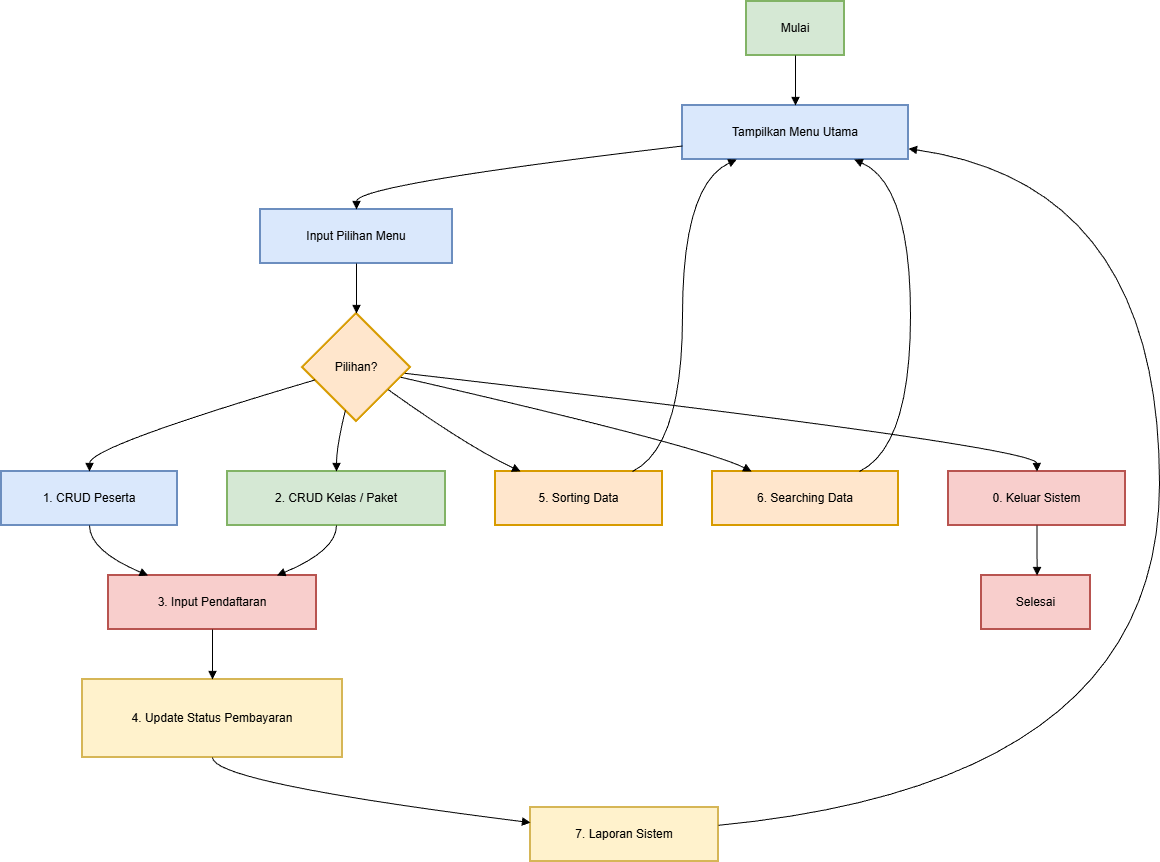

The diagram above was exported from draw.io. Its source (the exported page's mxGraphModel, read from the mxfile embedded in the PNG):
<mxGraphModel dx="1426" dy="785" grid="1" gridSize="10" guides="1" tooltips="1" connect="1" arrows="1" fold="1" page="1" pageScale="1" pageWidth="827" pageHeight="1169" math="0" shadow="0">
  <root>
    <mxCell id="0" />
    <mxCell id="1" parent="0" />
    <mxCell id="qxTaf4Vr3ZxtCJW10N9s-1" parent="1" style="whiteSpace=wrap;strokeWidth=2;fillColor=#d5e8d4;strokeColor=#82b366;" value="Mulai" vertex="1">
      <mxGeometry height="54" width="98" x="765" y="20" as="geometry" />
    </mxCell>
    <mxCell id="qxTaf4Vr3ZxtCJW10N9s-2" parent="1" style="whiteSpace=wrap;strokeWidth=2;fillColor=#dae8fc;strokeColor=#6c8ebf;" value="Tampilkan Menu Utama" vertex="1">
      <mxGeometry height="54" width="226" x="701" y="124" as="geometry" />
    </mxCell>
    <mxCell id="qxTaf4Vr3ZxtCJW10N9s-3" parent="1" style="whiteSpace=wrap;strokeWidth=2;fillColor=#dae8fc;strokeColor=#6c8ebf;" value="Input Pilihan Menu" vertex="1">
      <mxGeometry height="54" width="192" x="279" y="228" as="geometry" />
    </mxCell>
    <mxCell id="qxTaf4Vr3ZxtCJW10N9s-4" parent="1" style="rhombus;strokeWidth=2;whiteSpace=wrap;fillColor=#ffe6cc;strokeColor=#d79b00;" value="Pilihan?" vertex="1">
      <mxGeometry height="108" width="108" x="321" y="332" as="geometry" />
    </mxCell>
    <mxCell id="qxTaf4Vr3ZxtCJW10N9s-5" parent="1" style="whiteSpace=wrap;strokeWidth=2;fillColor=#dae8fc;strokeColor=#6c8ebf;" value="1. CRUD Peserta" vertex="1">
      <mxGeometry height="54" width="176" x="20" y="490" as="geometry" />
    </mxCell>
    <mxCell id="qxTaf4Vr3ZxtCJW10N9s-6" parent="1" style="whiteSpace=wrap;strokeWidth=2;fillColor=#f8cecc;strokeColor=#b85450;" value="3. Input Pendaftaran" vertex="1">
      <mxGeometry height="54" width="208" x="127" y="594" as="geometry" />
    </mxCell>
    <mxCell id="qxTaf4Vr3ZxtCJW10N9s-7" parent="1" style="whiteSpace=wrap;strokeWidth=2;fillColor=#fff2cc;strokeColor=#d6b656;" value="4. Update Status Pembayaran" vertex="1">
      <mxGeometry height="78" width="260" x="101" y="698" as="geometry" />
    </mxCell>
    <mxCell id="qxTaf4Vr3ZxtCJW10N9s-8" parent="1" style="whiteSpace=wrap;strokeWidth=2;fillColor=#fff2cc;strokeColor=#d6b656;" value="7. Laporan Sistem" vertex="1">
      <mxGeometry height="54" width="188" x="549" y="826" as="geometry" />
    </mxCell>
    <mxCell id="qxTaf4Vr3ZxtCJW10N9s-9" parent="1" style="whiteSpace=wrap;strokeWidth=2;fillColor=#d5e8d4;strokeColor=#82b366;" value="2. CRUD Kelas / Paket" vertex="1">
      <mxGeometry height="54" width="218" x="246" y="490" as="geometry" />
    </mxCell>
    <mxCell id="qxTaf4Vr3ZxtCJW10N9s-10" parent="1" style="whiteSpace=wrap;strokeWidth=2;fillColor=#ffe6cc;strokeColor=#d79b00;" value="5. Sorting Data" vertex="1">
      <mxGeometry height="54" width="167" x="514" y="490" as="geometry" />
    </mxCell>
    <mxCell id="qxTaf4Vr3ZxtCJW10N9s-11" parent="1" style="whiteSpace=wrap;strokeWidth=2;fillColor=#ffe6cc;strokeColor=#d79b00;" value="6. Searching Data" vertex="1">
      <mxGeometry height="54" width="186" x="731" y="490" as="geometry" />
    </mxCell>
    <mxCell id="qxTaf4Vr3ZxtCJW10N9s-12" parent="1" style="whiteSpace=wrap;strokeWidth=2;fillColor=#f8cecc;strokeColor=#b85450;" value="0. Keluar Sistem" vertex="1">
      <mxGeometry height="54" width="177" x="967" y="490" as="geometry" />
    </mxCell>
    <mxCell id="qxTaf4Vr3ZxtCJW10N9s-13" parent="1" style="whiteSpace=wrap;strokeWidth=2;fillColor=#f8cecc;strokeColor=#b85450;" value="Selesai" vertex="1">
      <mxGeometry height="54" width="109" x="1000" y="594" as="geometry" />
    </mxCell>
    <mxCell id="qxTaf4Vr3ZxtCJW10N9s-14" edge="1" parent="1" source="qxTaf4Vr3ZxtCJW10N9s-1" style="curved=1;startArrow=none;endArrow=block;exitX=0.5;exitY=1;entryX=0.5;entryY=0;rounded=0;" target="qxTaf4Vr3ZxtCJW10N9s-2" value="">
      <mxGeometry relative="1" as="geometry">
        <Array as="points" />
      </mxGeometry>
    </mxCell>
    <mxCell id="qxTaf4Vr3ZxtCJW10N9s-15" edge="1" parent="1" source="qxTaf4Vr3ZxtCJW10N9s-2" style="curved=1;startArrow=none;endArrow=block;exitX=0;exitY=0.75;entryX=0.5;entryY=0;rounded=0;" target="qxTaf4Vr3ZxtCJW10N9s-3" value="">
      <mxGeometry relative="1" as="geometry">
        <Array as="points">
          <mxPoint x="375" y="203" />
        </Array>
      </mxGeometry>
    </mxCell>
    <mxCell id="qxTaf4Vr3ZxtCJW10N9s-16" edge="1" parent="1" source="qxTaf4Vr3ZxtCJW10N9s-3" style="curved=1;startArrow=none;endArrow=block;exitX=0.5;exitY=1;entryX=0.5;entryY=0;rounded=0;" target="qxTaf4Vr3ZxtCJW10N9s-4" value="">
      <mxGeometry relative="1" as="geometry">
        <Array as="points" />
      </mxGeometry>
    </mxCell>
    <mxCell id="qxTaf4Vr3ZxtCJW10N9s-17" edge="1" parent="1" source="qxTaf4Vr3ZxtCJW10N9s-4" style="curved=1;startArrow=none;endArrow=block;exitX=0;exitY=0.65;entryX=0.5;entryY=0;rounded=0;" target="qxTaf4Vr3ZxtCJW10N9s-5" value="">
      <mxGeometry relative="1" as="geometry">
        <Array as="points">
          <mxPoint x="108" y="465" />
        </Array>
      </mxGeometry>
    </mxCell>
    <mxCell id="qxTaf4Vr3ZxtCJW10N9s-18" edge="1" parent="1" source="qxTaf4Vr3ZxtCJW10N9s-5" style="curved=1;startArrow=none;endArrow=block;exitX=0.5;exitY=1;entryX=0.19;entryY=0;rounded=0;" target="qxTaf4Vr3ZxtCJW10N9s-6" value="">
      <mxGeometry relative="1" as="geometry">
        <Array as="points">
          <mxPoint x="108" y="569" />
        </Array>
      </mxGeometry>
    </mxCell>
    <mxCell id="qxTaf4Vr3ZxtCJW10N9s-19" edge="1" parent="1" source="qxTaf4Vr3ZxtCJW10N9s-6" style="curved=1;startArrow=none;endArrow=block;exitX=0.5;exitY=1;entryX=0.5;entryY=0;rounded=0;" target="qxTaf4Vr3ZxtCJW10N9s-7" value="">
      <mxGeometry relative="1" as="geometry">
        <Array as="points" />
      </mxGeometry>
    </mxCell>
    <mxCell id="qxTaf4Vr3ZxtCJW10N9s-20" edge="1" parent="1" source="qxTaf4Vr3ZxtCJW10N9s-7" style="curved=1;startArrow=none;endArrow=block;exitX=0.5;exitY=1;entryX=0;entryY=0.28;rounded=0;" target="qxTaf4Vr3ZxtCJW10N9s-8" value="">
      <mxGeometry relative="1" as="geometry">
        <Array as="points">
          <mxPoint x="231" y="801" />
        </Array>
      </mxGeometry>
    </mxCell>
    <mxCell id="qxTaf4Vr3ZxtCJW10N9s-21" edge="1" parent="1" source="qxTaf4Vr3ZxtCJW10N9s-8" style="curved=1;startArrow=none;endArrow=block;exitX=1;exitY=0.33;entryX=1;entryY=0.8;rounded=0;" target="qxTaf4Vr3ZxtCJW10N9s-2" value="">
      <mxGeometry relative="1" as="geometry">
        <Array as="points">
          <mxPoint x="1178" y="801" />
          <mxPoint x="1178" y="203" />
        </Array>
      </mxGeometry>
    </mxCell>
    <mxCell id="qxTaf4Vr3ZxtCJW10N9s-22" edge="1" parent="1" source="qxTaf4Vr3ZxtCJW10N9s-4" style="curved=1;startArrow=none;endArrow=block;exitX=0.37;exitY=1;entryX=0.5;entryY=0;rounded=0;" target="qxTaf4Vr3ZxtCJW10N9s-9" value="">
      <mxGeometry relative="1" as="geometry">
        <Array as="points">
          <mxPoint x="355" y="465" />
        </Array>
      </mxGeometry>
    </mxCell>
    <mxCell id="qxTaf4Vr3ZxtCJW10N9s-23" edge="1" parent="1" source="qxTaf4Vr3ZxtCJW10N9s-9" style="curved=1;startArrow=none;endArrow=block;exitX=0.5;exitY=1;entryX=0.81;entryY=0;rounded=0;" target="qxTaf4Vr3ZxtCJW10N9s-6" value="">
      <mxGeometry relative="1" as="geometry">
        <Array as="points">
          <mxPoint x="355" y="569" />
        </Array>
      </mxGeometry>
    </mxCell>
    <mxCell id="qxTaf4Vr3ZxtCJW10N9s-24" edge="1" parent="1" source="qxTaf4Vr3ZxtCJW10N9s-4" style="curved=1;startArrow=none;endArrow=block;exitX=1;exitY=0.85;entryX=0.15;entryY=0;rounded=0;" target="qxTaf4Vr3ZxtCJW10N9s-10" value="">
      <mxGeometry relative="1" as="geometry">
        <Array as="points">
          <mxPoint x="486" y="465" />
        </Array>
      </mxGeometry>
    </mxCell>
    <mxCell id="qxTaf4Vr3ZxtCJW10N9s-25" edge="1" parent="1" source="qxTaf4Vr3ZxtCJW10N9s-10" style="curved=1;startArrow=none;endArrow=block;exitX=0.82;exitY=0;entryX=0.24;entryY=1;rounded=0;" target="qxTaf4Vr3ZxtCJW10N9s-2" value="">
      <mxGeometry relative="1" as="geometry">
        <Array as="points">
          <mxPoint x="701" y="465" />
          <mxPoint x="701" y="203" />
        </Array>
      </mxGeometry>
    </mxCell>
    <mxCell id="qxTaf4Vr3ZxtCJW10N9s-26" edge="1" parent="1" source="qxTaf4Vr3ZxtCJW10N9s-4" style="curved=1;startArrow=none;endArrow=block;exitX=1;exitY=0.61;entryX=0.21;entryY=0;rounded=0;" target="qxTaf4Vr3ZxtCJW10N9s-11" value="">
      <mxGeometry relative="1" as="geometry">
        <Array as="points">
          <mxPoint x="721" y="465" />
        </Array>
      </mxGeometry>
    </mxCell>
    <mxCell id="qxTaf4Vr3ZxtCJW10N9s-27" edge="1" parent="1" source="qxTaf4Vr3ZxtCJW10N9s-11" style="curved=1;startArrow=none;endArrow=block;exitX=0.79;exitY=0;entryX=0.76;entryY=1;rounded=0;" target="qxTaf4Vr3ZxtCJW10N9s-2" value="">
      <mxGeometry relative="1" as="geometry">
        <Array as="points">
          <mxPoint x="929" y="465" />
          <mxPoint x="929" y="203" />
        </Array>
      </mxGeometry>
    </mxCell>
    <mxCell id="qxTaf4Vr3ZxtCJW10N9s-28" edge="1" parent="1" source="qxTaf4Vr3ZxtCJW10N9s-4" style="curved=1;startArrow=none;endArrow=block;exitX=1;exitY=0.56;entryX=0.5;entryY=0;rounded=0;" target="qxTaf4Vr3ZxtCJW10N9s-12" value="">
      <mxGeometry relative="1" as="geometry">
        <Array as="points">
          <mxPoint x="1055" y="465" />
        </Array>
      </mxGeometry>
    </mxCell>
    <mxCell id="qxTaf4Vr3ZxtCJW10N9s-29" edge="1" parent="1" source="qxTaf4Vr3ZxtCJW10N9s-12" style="curved=1;startArrow=none;endArrow=block;exitX=0.5;exitY=1;entryX=0.51;entryY=0;rounded=0;" target="qxTaf4Vr3ZxtCJW10N9s-13" value="">
      <mxGeometry relative="1" as="geometry">
        <Array as="points" />
      </mxGeometry>
    </mxCell>
  </root>
</mxGraphModel>